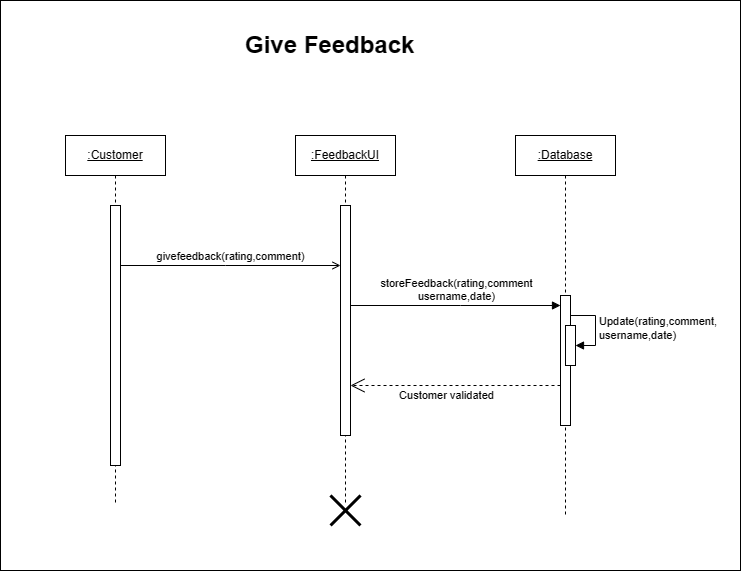

The diagram above was exported from draw.io. Its source (the exported page's mxGraphModel, read from the mxfile embedded in the PNG):
<mxGraphModel dx="1680" dy="780" grid="1" gridSize="10" guides="1" tooltips="1" connect="1" arrows="1" fold="1" page="1" pageScale="1" pageWidth="850" pageHeight="1100" math="0" shadow="0">
  <root>
    <mxCell id="0" />
    <mxCell id="1" parent="0" />
    <mxCell id="3FswAD6ljbJh1jOoxA9l-41" value="" style="rounded=0;whiteSpace=wrap;html=1;" vertex="1" parent="1">
      <mxGeometry x="160" y="80" width="740" height="570" as="geometry" />
    </mxCell>
    <mxCell id="PJu-7n1U-hECRimSCdTq-1" value="&lt;u&gt;:Customer&lt;/u&gt;" style="shape=umlLifeline;perimeter=lifelinePerimeter;whiteSpace=wrap;html=1;container=1;dropTarget=0;collapsible=0;recursiveResize=0;outlineConnect=0;portConstraint=eastwest;newEdgeStyle={&quot;edgeStyle&quot;:&quot;elbowEdgeStyle&quot;,&quot;elbow&quot;:&quot;vertical&quot;,&quot;curved&quot;:0,&quot;rounded&quot;:0};" vertex="1" parent="1">
      <mxGeometry x="225" y="215" width="100" height="370" as="geometry" />
    </mxCell>
    <mxCell id="PJu-7n1U-hECRimSCdTq-2" value="" style="html=1;points=[];perimeter=orthogonalPerimeter;outlineConnect=0;targetShapes=umlLifeline;portConstraint=eastwest;newEdgeStyle={&quot;edgeStyle&quot;:&quot;elbowEdgeStyle&quot;,&quot;elbow&quot;:&quot;vertical&quot;,&quot;curved&quot;:0,&quot;rounded&quot;:0};" vertex="1" parent="PJu-7n1U-hECRimSCdTq-1">
      <mxGeometry x="45" y="70" width="10" height="260" as="geometry" />
    </mxCell>
    <mxCell id="PJu-7n1U-hECRimSCdTq-3" value="&lt;u&gt;:Database&lt;/u&gt;" style="shape=umlLifeline;perimeter=lifelinePerimeter;whiteSpace=wrap;html=1;container=1;dropTarget=0;collapsible=0;recursiveResize=0;outlineConnect=0;portConstraint=eastwest;newEdgeStyle={&quot;edgeStyle&quot;:&quot;elbowEdgeStyle&quot;,&quot;elbow&quot;:&quot;vertical&quot;,&quot;curved&quot;:0,&quot;rounded&quot;:0};" vertex="1" parent="1">
      <mxGeometry x="675" y="215" width="100" height="380" as="geometry" />
    </mxCell>
    <mxCell id="PJu-7n1U-hECRimSCdTq-4" value="" style="html=1;points=[];perimeter=orthogonalPerimeter;outlineConnect=0;targetShapes=umlLifeline;portConstraint=eastwest;newEdgeStyle={&quot;edgeStyle&quot;:&quot;elbowEdgeStyle&quot;,&quot;elbow&quot;:&quot;vertical&quot;,&quot;curved&quot;:0,&quot;rounded&quot;:0};" vertex="1" parent="PJu-7n1U-hECRimSCdTq-3">
      <mxGeometry x="45" y="160" width="10" height="130" as="geometry" />
    </mxCell>
    <mxCell id="PJu-7n1U-hECRimSCdTq-5" value="" style="html=1;points=[];perimeter=orthogonalPerimeter;outlineConnect=0;targetShapes=umlLifeline;portConstraint=eastwest;newEdgeStyle={&quot;edgeStyle&quot;:&quot;elbowEdgeStyle&quot;,&quot;elbow&quot;:&quot;vertical&quot;,&quot;curved&quot;:0,&quot;rounded&quot;:0};" vertex="1" parent="PJu-7n1U-hECRimSCdTq-3">
      <mxGeometry x="50" y="190" width="10" height="40" as="geometry" />
    </mxCell>
    <mxCell id="PJu-7n1U-hECRimSCdTq-6" value="Update(rating,comment,&lt;br&gt;username,date)" style="html=1;align=left;spacingLeft=2;endArrow=block;rounded=0;edgeStyle=orthogonalEdgeStyle;curved=0;rounded=0;" edge="1" parent="PJu-7n1U-hECRimSCdTq-3" source="PJu-7n1U-hECRimSCdTq-4" target="PJu-7n1U-hECRimSCdTq-5">
      <mxGeometry relative="1" as="geometry">
        <mxPoint x="60" y="170" as="sourcePoint" />
        <Array as="points">
          <mxPoint x="80" y="180" />
          <mxPoint x="80" y="210" />
        </Array>
      </mxGeometry>
    </mxCell>
    <mxCell id="PJu-7n1U-hECRimSCdTq-7" value="&lt;u&gt;:FeedbackUI&lt;/u&gt;" style="shape=umlLifeline;perimeter=lifelinePerimeter;whiteSpace=wrap;html=1;container=1;dropTarget=0;collapsible=0;recursiveResize=0;outlineConnect=0;portConstraint=eastwest;newEdgeStyle={&quot;edgeStyle&quot;:&quot;elbowEdgeStyle&quot;,&quot;elbow&quot;:&quot;vertical&quot;,&quot;curved&quot;:0,&quot;rounded&quot;:0};" vertex="1" parent="1">
      <mxGeometry x="455" y="215" width="100" height="370" as="geometry" />
    </mxCell>
    <mxCell id="PJu-7n1U-hECRimSCdTq-8" value="" style="html=1;points=[];perimeter=orthogonalPerimeter;outlineConnect=0;targetShapes=umlLifeline;portConstraint=eastwest;newEdgeStyle={&quot;edgeStyle&quot;:&quot;elbowEdgeStyle&quot;,&quot;elbow&quot;:&quot;vertical&quot;,&quot;curved&quot;:0,&quot;rounded&quot;:0};" vertex="1" parent="PJu-7n1U-hECRimSCdTq-7">
      <mxGeometry x="45" y="70" width="10" height="230" as="geometry" />
    </mxCell>
    <mxCell id="PJu-7n1U-hECRimSCdTq-9" value="givefeedback(rating,comment)" style="html=1;verticalAlign=bottom;endArrow=open;edgeStyle=elbowEdgeStyle;elbow=vertical;curved=0;rounded=0;endFill=0;" edge="1" parent="1" source="PJu-7n1U-hECRimSCdTq-2">
      <mxGeometry x="0.0061" width="80" relative="1" as="geometry">
        <mxPoint x="285" y="345" as="sourcePoint" />
        <mxPoint x="500" y="345" as="targetPoint" />
        <Array as="points">
          <mxPoint x="385" y="345" />
        </Array>
        <mxPoint as="offset" />
      </mxGeometry>
    </mxCell>
    <mxCell id="PJu-7n1U-hECRimSCdTq-10" value="storeFeedback(rating,comment&lt;br&gt;username,date)" style="html=1;verticalAlign=bottom;endArrow=block;edgeStyle=elbowEdgeStyle;elbow=vertical;curved=0;rounded=0;" edge="1" parent="1" source="PJu-7n1U-hECRimSCdTq-8" target="PJu-7n1U-hECRimSCdTq-4">
      <mxGeometry x="0.0032" width="80" relative="1" as="geometry">
        <mxPoint x="515" y="385" as="sourcePoint" />
        <mxPoint x="735" y="385" as="targetPoint" />
        <Array as="points">
          <mxPoint x="620" y="385" />
        </Array>
        <mxPoint as="offset" />
      </mxGeometry>
    </mxCell>
    <mxCell id="PJu-7n1U-hECRimSCdTq-11" value="Customer validated" style="endArrow=open;endSize=12;dashed=1;html=1;rounded=0;" edge="1" parent="1" source="PJu-7n1U-hECRimSCdTq-4" target="PJu-7n1U-hECRimSCdTq-8">
      <mxGeometry x="0.0952" y="10" width="160" relative="1" as="geometry">
        <mxPoint x="415" y="445" as="sourcePoint" />
        <mxPoint x="525" y="465" as="targetPoint" />
        <Array as="points">
          <mxPoint x="675" y="465" />
        </Array>
        <mxPoint as="offset" />
      </mxGeometry>
    </mxCell>
    <mxCell id="PJu-7n1U-hECRimSCdTq-12" value="" style="shape=umlDestroy;whiteSpace=wrap;html=1;strokeWidth=3;targetShapes=umlLifeline;" vertex="1" parent="1">
      <mxGeometry x="490" y="575" width="30" height="30" as="geometry" />
    </mxCell>
    <mxCell id="PJu-7n1U-hECRimSCdTq-13" value="&lt;h1&gt;Give Feedback&amp;nbsp;&lt;/h1&gt;" style="text;html=1;strokeColor=none;fillColor=none;spacing=5;spacingTop=-20;whiteSpace=wrap;overflow=hidden;rounded=0;" vertex="1" parent="1">
      <mxGeometry x="400" y="105" width="280" height="80" as="geometry" />
    </mxCell>
  </root>
</mxGraphModel>